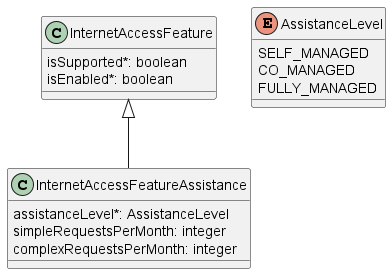

The diagram above was rendered by PlantUML. Its source (embedded in the PNG):
@startuml



class InternetAccessFeature {

    isSupported*: boolean
    isEnabled*: boolean
}


class InternetAccessFeatureAssistance {

    assistanceLevel*: AssistanceLevel
    simpleRequestsPerMonth: integer
    complexRequestsPerMonth: integer
}
InternetAccessFeature <|-- InternetAccessFeatureAssistance

enum AssistanceLevel {

    SELF_MANAGED
    CO_MANAGED
    FULLY_MANAGED
}


@enduml